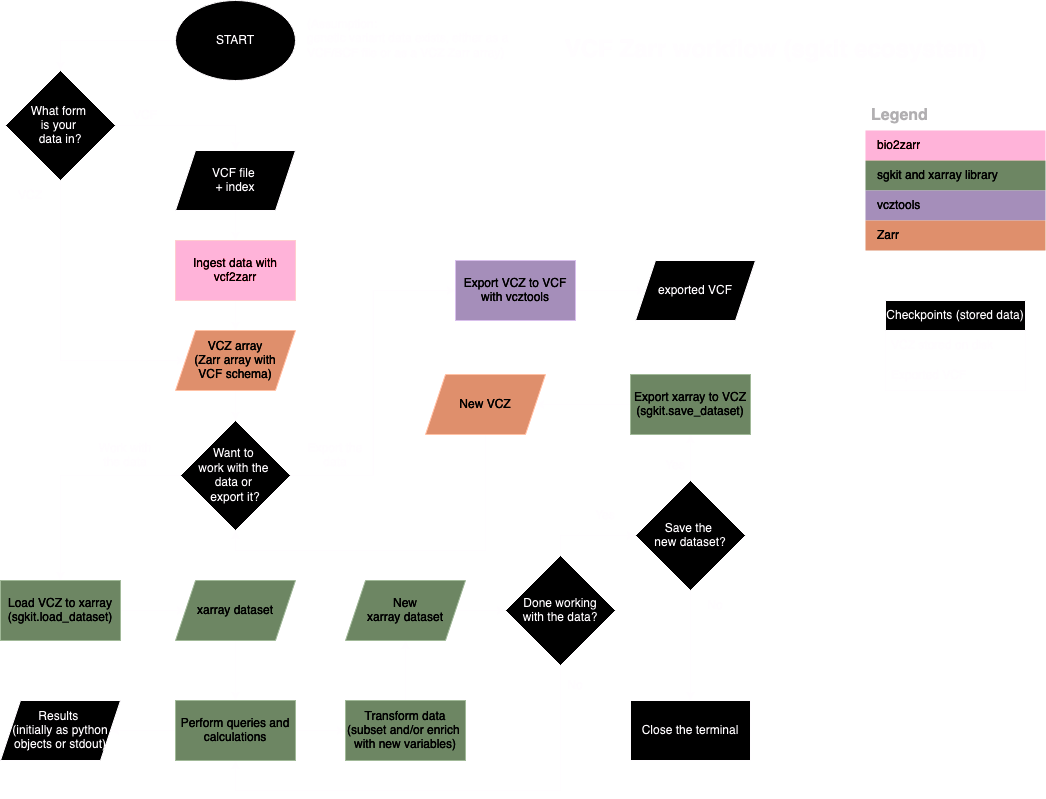

The diagram above was exported from draw.io. Its source (the exported page's mxGraphModel, read from the mxfile embedded in the PNG):
<mxGraphModel dx="1754" dy="998" grid="1" gridSize="10" guides="1" tooltips="1" connect="1" arrows="1" fold="1" page="1" pageScale="1" pageWidth="1169" pageHeight="827" math="0" shadow="0">
  <root>
    <mxCell id="0" />
    <mxCell id="1" parent="0" />
    <mxCell id="tljzS2blr9Et31eIIFpW-103" style="edgeStyle=orthogonalEdgeStyle;rounded=0;orthogonalLoop=1;jettySize=auto;html=1;exitX=0;exitY=0.5;exitDx=0;exitDy=0;entryX=0.5;entryY=0;entryDx=0;entryDy=0;" edge="1" parent="1" source="tljzS2blr9Et31eIIFpW-1" target="tljzS2blr9Et31eIIFpW-39">
      <mxGeometry relative="1" as="geometry" />
    </mxCell>
    <mxCell id="tljzS2blr9Et31eIIFpW-1" value="START" style="ellipse;whiteSpace=wrap;html=1;" vertex="1" parent="1">
      <mxGeometry x="200" y="10" width="120" height="80" as="geometry" />
    </mxCell>
    <mxCell id="tljzS2blr9Et31eIIFpW-2" value="VCF Zarr workflow (sgkit ecosystem)" style="text;strokeColor=none;fillColor=none;html=1;fontSize=24;fontStyle=1;verticalAlign=middle;align=center;" vertex="1" parent="1">
      <mxGeometry x="580" y="40" width="440" height="40" as="geometry" />
    </mxCell>
    <mxCell id="tljzS2blr9Et31eIIFpW-35" style="edgeStyle=orthogonalEdgeStyle;rounded=0;orthogonalLoop=1;jettySize=auto;html=1;exitX=0.5;exitY=1;exitDx=0;exitDy=0;" edge="1" parent="1" source="tljzS2blr9Et31eIIFpW-3" target="tljzS2blr9Et31eIIFpW-5">
      <mxGeometry relative="1" as="geometry" />
    </mxCell>
    <mxCell id="tljzS2blr9Et31eIIFpW-3" value="&lt;div&gt;VCF file&amp;nbsp;&lt;/div&gt;&lt;div&gt;+ index&lt;br&gt;&lt;/div&gt;" style="shape=parallelogram;perimeter=parallelogramPerimeter;whiteSpace=wrap;html=1;fixedSize=1;" vertex="1" parent="1">
      <mxGeometry x="200" y="160" width="120" height="60" as="geometry" />
    </mxCell>
    <mxCell id="tljzS2blr9Et31eIIFpW-34" style="edgeStyle=orthogonalEdgeStyle;rounded=0;orthogonalLoop=1;jettySize=auto;html=1;exitX=0.5;exitY=1;exitDx=0;exitDy=0;entryX=0.5;entryY=0;entryDx=0;entryDy=0;" edge="1" parent="1" source="tljzS2blr9Et31eIIFpW-5" target="tljzS2blr9Et31eIIFpW-8">
      <mxGeometry relative="1" as="geometry" />
    </mxCell>
    <mxCell id="tljzS2blr9Et31eIIFpW-5" value="Ingest data with vcf2zarr" style="rounded=0;whiteSpace=wrap;html=1;fillStyle=solid;fillColor=#a20025;strokeColor=#6F0000;fontColor=#ffffff;" vertex="1" parent="1">
      <mxGeometry x="200" y="250" width="120" height="60" as="geometry" />
    </mxCell>
    <mxCell id="tljzS2blr9Et31eIIFpW-99" style="edgeStyle=orthogonalEdgeStyle;rounded=0;orthogonalLoop=1;jettySize=auto;html=1;exitX=0.5;exitY=1;exitDx=0;exitDy=0;entryX=0.5;entryY=0;entryDx=0;entryDy=0;" edge="1" parent="1" source="tljzS2blr9Et31eIIFpW-8" target="tljzS2blr9Et31eIIFpW-88">
      <mxGeometry relative="1" as="geometry" />
    </mxCell>
    <mxCell id="tljzS2blr9Et31eIIFpW-8" value="&lt;div&gt;VCZ array&lt;/div&gt;&lt;div&gt;(Zarr array with&lt;/div&gt;&lt;div&gt;VCF schema)&lt;/div&gt;" style="shape=parallelogram;perimeter=parallelogramPerimeter;whiteSpace=wrap;html=1;fixedSize=1;fillColor=#a0522d;strokeColor=#6D1F00;fontColor=#ffffff;" vertex="1" parent="1">
      <mxGeometry x="200" y="340" width="120" height="60" as="geometry" />
    </mxCell>
    <mxCell id="tljzS2blr9Et31eIIFpW-91" style="edgeStyle=orthogonalEdgeStyle;rounded=0;orthogonalLoop=1;jettySize=auto;html=1;exitX=1;exitY=0.5;exitDx=0;exitDy=0;entryX=0;entryY=0.5;entryDx=0;entryDy=0;" edge="1" parent="1" source="tljzS2blr9Et31eIIFpW-9" target="tljzS2blr9Et31eIIFpW-10">
      <mxGeometry relative="1" as="geometry" />
    </mxCell>
    <mxCell id="tljzS2blr9Et31eIIFpW-9" value="&lt;div&gt;Load VCZ to xarray&lt;/div&gt;&lt;div&gt;(sgkit.load_dataset)&lt;/div&gt;" style="rounded=0;whiteSpace=wrap;html=1;fillColor=#6d8764;fontColor=#ffffff;strokeColor=#3A5431;" vertex="1" parent="1">
      <mxGeometry x="25" y="590" width="120" height="60" as="geometry" />
    </mxCell>
    <mxCell id="tljzS2blr9Et31eIIFpW-28" style="edgeStyle=orthogonalEdgeStyle;rounded=0;orthogonalLoop=1;jettySize=auto;html=1;exitX=0.5;exitY=1;exitDx=0;exitDy=0;entryX=0.5;entryY=0;entryDx=0;entryDy=0;" edge="1" parent="1" source="tljzS2blr9Et31eIIFpW-10" target="tljzS2blr9Et31eIIFpW-20">
      <mxGeometry relative="1" as="geometry" />
    </mxCell>
    <mxCell id="tljzS2blr9Et31eIIFpW-10" value="&lt;div&gt;xarray dataset&lt;br&gt;&lt;/div&gt;" style="shape=parallelogram;perimeter=parallelogramPerimeter;whiteSpace=wrap;html=1;fixedSize=1;fillColor=#6D8764;fontColor=#ffffff;strokeColor=#3A5431;" vertex="1" parent="1">
      <mxGeometry x="200" y="590" width="120" height="60" as="geometry" />
    </mxCell>
    <mxCell id="tljzS2blr9Et31eIIFpW-126" style="edgeStyle=orthogonalEdgeStyle;rounded=0;orthogonalLoop=1;jettySize=auto;html=1;exitX=0;exitY=0.5;exitDx=0;exitDy=0;entryX=1;entryY=0.5;entryDx=0;entryDy=0;" edge="1" parent="1" source="tljzS2blr9Et31eIIFpW-11" target="tljzS2blr9Et31eIIFpW-12">
      <mxGeometry relative="1" as="geometry" />
    </mxCell>
    <mxCell id="tljzS2blr9Et31eIIFpW-11" value="&lt;div&gt;Export xarray to VCZ&lt;/div&gt;&lt;div&gt;(sgkit.save_dataset)&lt;br&gt;&lt;/div&gt;" style="rounded=0;whiteSpace=wrap;html=1;fillColor=#6d8764;fontColor=#ffffff;strokeColor=#3A5431;" vertex="1" parent="1">
      <mxGeometry x="655" y="384" width="120" height="60" as="geometry" />
    </mxCell>
    <mxCell id="tljzS2blr9Et31eIIFpW-128" style="edgeStyle=orthogonalEdgeStyle;rounded=0;orthogonalLoop=1;jettySize=auto;html=1;exitX=0.5;exitY=1;exitDx=0;exitDy=0;entryX=0.5;entryY=1;entryDx=0;entryDy=0;" edge="1" parent="1" source="tljzS2blr9Et31eIIFpW-12" target="tljzS2blr9Et31eIIFpW-88">
      <mxGeometry relative="1" as="geometry" />
    </mxCell>
    <mxCell id="tljzS2blr9Et31eIIFpW-12" value="New VCZ" style="shape=parallelogram;perimeter=parallelogramPerimeter;whiteSpace=wrap;html=1;fixedSize=1;fillColor=#A0522D;fontColor=#ffffff;strokeColor=#6D1F00;" vertex="1" parent="1">
      <mxGeometry x="450" y="384" width="120" height="60" as="geometry" />
    </mxCell>
    <mxCell id="tljzS2blr9Et31eIIFpW-18" style="edgeStyle=orthogonalEdgeStyle;rounded=0;orthogonalLoop=1;jettySize=auto;html=1;exitX=1;exitY=0.5;exitDx=0;exitDy=0;" edge="1" parent="1" source="tljzS2blr9Et31eIIFpW-13" target="tljzS2blr9Et31eIIFpW-14">
      <mxGeometry relative="1" as="geometry" />
    </mxCell>
    <mxCell id="tljzS2blr9Et31eIIFpW-13" value="Export VCZ to VCF with vcztools" style="rounded=0;whiteSpace=wrap;html=1;fillColor=#76608A;fontColor=#ffffff;strokeColor=#432D57;" vertex="1" parent="1">
      <mxGeometry x="480" y="270" width="120" height="60" as="geometry" />
    </mxCell>
    <mxCell id="tljzS2blr9Et31eIIFpW-14" value="exported VCF" style="shape=parallelogram;perimeter=parallelogramPerimeter;whiteSpace=wrap;html=1;fixedSize=1;" vertex="1" parent="1">
      <mxGeometry x="660" y="270" width="120" height="60" as="geometry" />
    </mxCell>
    <mxCell id="tljzS2blr9Et31eIIFpW-24" style="edgeStyle=orthogonalEdgeStyle;rounded=0;orthogonalLoop=1;jettySize=auto;html=1;exitX=1;exitY=0.5;exitDx=0;exitDy=0;entryX=0;entryY=0.5;entryDx=0;entryDy=0;" edge="1" parent="1" source="tljzS2blr9Et31eIIFpW-20" target="tljzS2blr9Et31eIIFpW-21">
      <mxGeometry relative="1" as="geometry" />
    </mxCell>
    <mxCell id="tljzS2blr9Et31eIIFpW-31" style="edgeStyle=orthogonalEdgeStyle;rounded=0;orthogonalLoop=1;jettySize=auto;html=1;exitX=0;exitY=0.5;exitDx=0;exitDy=0;" edge="1" parent="1" source="tljzS2blr9Et31eIIFpW-20" target="tljzS2blr9Et31eIIFpW-30">
      <mxGeometry relative="1" as="geometry" />
    </mxCell>
    <mxCell id="tljzS2blr9Et31eIIFpW-20" value="Perform queries and calculations" style="rounded=0;whiteSpace=wrap;html=1;fillColor=#6d8764;fontColor=#ffffff;strokeColor=#3A5431;" vertex="1" parent="1">
      <mxGeometry x="200" y="710" width="120" height="60" as="geometry" />
    </mxCell>
    <mxCell id="tljzS2blr9Et31eIIFpW-138" style="edgeStyle=orthogonalEdgeStyle;rounded=0;orthogonalLoop=1;jettySize=auto;html=1;exitX=0.5;exitY=0;exitDx=0;exitDy=0;entryX=0.5;entryY=1;entryDx=0;entryDy=0;" edge="1" parent="1" source="tljzS2blr9Et31eIIFpW-21" target="tljzS2blr9Et31eIIFpW-22">
      <mxGeometry relative="1" as="geometry" />
    </mxCell>
    <mxCell id="tljzS2blr9Et31eIIFpW-21" value="&lt;div&gt;Transform data (subset and/or enrich&amp;nbsp; with new variables)&lt;/div&gt;" style="rounded=0;whiteSpace=wrap;html=1;fillColor=#6d8764;fontColor=#ffffff;strokeColor=#3A5431;" vertex="1" parent="1">
      <mxGeometry x="370" y="710" width="120" height="60" as="geometry" />
    </mxCell>
    <mxCell id="tljzS2blr9Et31eIIFpW-139" style="edgeStyle=orthogonalEdgeStyle;rounded=0;orthogonalLoop=1;jettySize=auto;html=1;exitX=1;exitY=0.5;exitDx=0;exitDy=0;" edge="1" parent="1" source="tljzS2blr9Et31eIIFpW-22" target="tljzS2blr9Et31eIIFpW-102">
      <mxGeometry relative="1" as="geometry" />
    </mxCell>
    <mxCell id="tljzS2blr9Et31eIIFpW-22" value="&lt;div&gt;New &lt;br&gt;&lt;div&gt;xarray dataset&lt;br&gt;&lt;/div&gt;&lt;/div&gt;" style="shape=parallelogram;perimeter=parallelogramPerimeter;whiteSpace=wrap;html=1;fixedSize=1;fillColor=#6d8764;fontColor=#ffffff;strokeColor=#3A5431;" vertex="1" parent="1">
      <mxGeometry x="370" y="590" width="120" height="60" as="geometry" />
    </mxCell>
    <mxCell id="tljzS2blr9Et31eIIFpW-30" value="&lt;div&gt;Results&amp;nbsp;&lt;/div&gt;&lt;div&gt;(initially as python objects or stdout)&lt;/div&gt;" style="shape=parallelogram;perimeter=parallelogramPerimeter;whiteSpace=wrap;html=1;fixedSize=1;" vertex="1" parent="1">
      <mxGeometry x="25" y="710" width="120" height="60" as="geometry" />
    </mxCell>
    <mxCell id="tljzS2blr9Et31eIIFpW-81" style="edgeStyle=orthogonalEdgeStyle;rounded=0;orthogonalLoop=1;jettySize=auto;html=1;exitX=0.5;exitY=1;exitDx=0;exitDy=0;entryX=0;entryY=0.5;entryDx=0;entryDy=0;" edge="1" parent="1" source="tljzS2blr9Et31eIIFpW-39" target="tljzS2blr9Et31eIIFpW-8">
      <mxGeometry relative="1" as="geometry">
        <Array as="points">
          <mxPoint x="85" y="370" />
        </Array>
      </mxGeometry>
    </mxCell>
    <mxCell id="tljzS2blr9Et31eIIFpW-87" style="edgeStyle=orthogonalEdgeStyle;rounded=0;orthogonalLoop=1;jettySize=auto;html=1;exitX=1;exitY=0.5;exitDx=0;exitDy=0;entryX=0.5;entryY=0;entryDx=0;entryDy=0;" edge="1" parent="1" source="tljzS2blr9Et31eIIFpW-39" target="tljzS2blr9Et31eIIFpW-3">
      <mxGeometry relative="1" as="geometry" />
    </mxCell>
    <mxCell id="tljzS2blr9Et31eIIFpW-39" value="&lt;div&gt;What form&amp;nbsp;&lt;/div&gt;&lt;div&gt;is your&amp;nbsp;&lt;/div&gt;&lt;div&gt;data in?&lt;/div&gt;" style="rhombus;whiteSpace=wrap;html=1;" vertex="1" parent="1">
      <mxGeometry x="30" y="80" width="110" height="110" as="geometry" />
    </mxCell>
    <mxCell id="tljzS2blr9Et31eIIFpW-55" value="Legend" style="shape=table;startSize=30;container=1;collapsible=0;childLayout=tableLayout;fontSize=16;align=left;verticalAlign=top;fillColor=none;strokeColor=none;fontColor=#4D4D4D;fontStyle=1;spacingLeft=6;spacing=0;resizable=0;" vertex="1" parent="1">
      <mxGeometry x="890" y="110" width="180" height="150" as="geometry" />
    </mxCell>
    <mxCell id="tljzS2blr9Et31eIIFpW-56" value="" style="shape=tableRow;horizontal=0;startSize=0;swimlaneHead=0;swimlaneBody=0;strokeColor=inherit;top=0;left=0;bottom=0;right=0;collapsible=0;dropTarget=0;fillColor=none;points=[[0,0.5],[1,0.5]];portConstraint=eastwest;fontSize=12;" vertex="1" parent="tljzS2blr9Et31eIIFpW-55">
      <mxGeometry y="30" width="180" height="30" as="geometry" />
    </mxCell>
    <mxCell id="tljzS2blr9Et31eIIFpW-57" value="bio2zarr" style="shape=partialRectangle;html=1;whiteSpace=wrap;connectable=0;strokeColor=inherit;overflow=hidden;fillColor=#A20025;top=0;left=0;bottom=0;right=0;pointerEvents=1;fontSize=12;align=left;fontColor=#FFFFFF;gradientColor=none;spacingLeft=10;spacingRight=4;" vertex="1" parent="tljzS2blr9Et31eIIFpW-56">
      <mxGeometry width="180" height="30" as="geometry">
        <mxRectangle width="180" height="30" as="alternateBounds" />
      </mxGeometry>
    </mxCell>
    <mxCell id="tljzS2blr9Et31eIIFpW-58" value="" style="shape=tableRow;horizontal=0;startSize=0;swimlaneHead=0;swimlaneBody=0;strokeColor=inherit;top=0;left=0;bottom=0;right=0;collapsible=0;dropTarget=0;fillColor=none;points=[[0,0.5],[1,0.5]];portConstraint=eastwest;fontSize=12;" vertex="1" parent="tljzS2blr9Et31eIIFpW-55">
      <mxGeometry y="60" width="180" height="30" as="geometry" />
    </mxCell>
    <mxCell id="tljzS2blr9Et31eIIFpW-59" value="sgkit and xarray library" style="shape=partialRectangle;html=1;whiteSpace=wrap;connectable=0;strokeColor=inherit;overflow=hidden;fillColor=#6D8764;top=0;left=0;bottom=0;right=0;pointerEvents=1;fontSize=12;align=left;fontColor=#FFFFFF;gradientColor=none;spacingLeft=10;spacingRight=4;" vertex="1" parent="tljzS2blr9Et31eIIFpW-58">
      <mxGeometry width="180" height="30" as="geometry">
        <mxRectangle width="180" height="30" as="alternateBounds" />
      </mxGeometry>
    </mxCell>
    <mxCell id="tljzS2blr9Et31eIIFpW-73" value="" style="shape=tableRow;horizontal=0;startSize=0;swimlaneHead=0;swimlaneBody=0;strokeColor=inherit;top=0;left=0;bottom=0;right=0;collapsible=0;dropTarget=0;fillColor=none;points=[[0,0.5],[1,0.5]];portConstraint=eastwest;fontSize=12;" vertex="1" parent="tljzS2blr9Et31eIIFpW-55">
      <mxGeometry y="90" width="180" height="30" as="geometry" />
    </mxCell>
    <mxCell id="tljzS2blr9Et31eIIFpW-74" value="vcztools" style="shape=partialRectangle;html=1;whiteSpace=wrap;connectable=0;strokeColor=inherit;overflow=hidden;fillColor=#76608A;top=0;left=0;bottom=0;right=0;pointerEvents=1;fontSize=12;align=left;fontColor=#FFFFFF;gradientColor=none;spacingLeft=10;spacingRight=4;" vertex="1" parent="tljzS2blr9Et31eIIFpW-73">
      <mxGeometry width="180" height="30" as="geometry">
        <mxRectangle width="180" height="30" as="alternateBounds" />
      </mxGeometry>
    </mxCell>
    <mxCell id="tljzS2blr9Et31eIIFpW-60" value="" style="shape=tableRow;horizontal=0;startSize=0;swimlaneHead=0;swimlaneBody=0;strokeColor=inherit;top=0;left=0;bottom=0;right=0;collapsible=0;dropTarget=0;fillColor=none;points=[[0,0.5],[1,0.5]];portConstraint=eastwest;fontSize=12;" vertex="1" parent="tljzS2blr9Et31eIIFpW-55">
      <mxGeometry y="120" width="180" height="30" as="geometry" />
    </mxCell>
    <mxCell id="tljzS2blr9Et31eIIFpW-61" value="Zarr" style="shape=partialRectangle;html=1;whiteSpace=wrap;connectable=0;strokeColor=inherit;overflow=hidden;fillColor=#A0522D;top=0;left=0;bottom=0;right=0;pointerEvents=1;fontSize=12;align=left;fontColor=#FFFFFF;gradientColor=none;spacingLeft=10;spacingRight=4;" vertex="1" parent="tljzS2blr9Et31eIIFpW-60">
      <mxGeometry width="180" height="30" as="geometry">
        <mxRectangle width="180" height="30" as="alternateBounds" />
      </mxGeometry>
    </mxCell>
    <mxCell id="tljzS2blr9Et31eIIFpW-77" value="VCF" style="text;html=1;align=center;verticalAlign=middle;whiteSpace=wrap;rounded=0;" vertex="1" parent="1">
      <mxGeometry x="140" y="110" width="60" height="30" as="geometry" />
    </mxCell>
    <mxCell id="tljzS2blr9Et31eIIFpW-79" value="VCZ" style="text;html=1;align=center;verticalAlign=middle;whiteSpace=wrap;rounded=0;" vertex="1" parent="1">
      <mxGeometry x="25" y="190" width="60" height="30" as="geometry" />
    </mxCell>
    <mxCell id="tljzS2blr9Et31eIIFpW-100" style="edgeStyle=orthogonalEdgeStyle;rounded=0;orthogonalLoop=1;jettySize=auto;html=1;exitX=0;exitY=0.5;exitDx=0;exitDy=0;entryX=0.5;entryY=0;entryDx=0;entryDy=0;" edge="1" parent="1" source="tljzS2blr9Et31eIIFpW-88" target="tljzS2blr9Et31eIIFpW-9">
      <mxGeometry relative="1" as="geometry" />
    </mxCell>
    <mxCell id="tljzS2blr9Et31eIIFpW-101" style="edgeStyle=orthogonalEdgeStyle;rounded=0;orthogonalLoop=1;jettySize=auto;html=1;exitX=1;exitY=0.5;exitDx=0;exitDy=0;entryX=0;entryY=0.5;entryDx=0;entryDy=0;" edge="1" parent="1" source="tljzS2blr9Et31eIIFpW-88" target="tljzS2blr9Et31eIIFpW-13">
      <mxGeometry relative="1" as="geometry" />
    </mxCell>
    <mxCell id="tljzS2blr9Et31eIIFpW-88" value="&lt;div&gt;Want to&amp;nbsp;&lt;/div&gt;&lt;div&gt;work with the&amp;nbsp;&lt;/div&gt;&lt;div&gt;data or&amp;nbsp;&lt;/div&gt;&lt;div&gt;export it?&lt;/div&gt;" style="rhombus;whiteSpace=wrap;html=1;" vertex="1" parent="1">
      <mxGeometry x="205" y="430" width="110" height="110" as="geometry" />
    </mxCell>
    <mxCell id="tljzS2blr9Et31eIIFpW-94" value="Export the data" style="text;html=1;align=center;verticalAlign=middle;whiteSpace=wrap;rounded=0;" vertex="1" parent="1">
      <mxGeometry x="330" y="450" width="60" height="30" as="geometry" />
    </mxCell>
    <mxCell id="tljzS2blr9Et31eIIFpW-95" value="Work with the data" style="text;html=1;align=center;verticalAlign=middle;whiteSpace=wrap;rounded=0;" vertex="1" parent="1">
      <mxGeometry x="120" y="450" width="60" height="30" as="geometry" />
    </mxCell>
    <mxCell id="tljzS2blr9Et31eIIFpW-124" style="edgeStyle=orthogonalEdgeStyle;rounded=0;orthogonalLoop=1;jettySize=auto;html=1;exitX=0.5;exitY=0;exitDx=0;exitDy=0;entryX=0;entryY=0.5;entryDx=0;entryDy=0;" edge="1" parent="1" source="tljzS2blr9Et31eIIFpW-102" target="tljzS2blr9Et31eIIFpW-117">
      <mxGeometry relative="1" as="geometry" />
    </mxCell>
    <mxCell id="tljzS2blr9Et31eIIFpW-147" style="edgeStyle=orthogonalEdgeStyle;rounded=0;orthogonalLoop=1;jettySize=auto;html=1;exitX=0.5;exitY=1;exitDx=0;exitDy=0;entryX=0.5;entryY=1;entryDx=0;entryDy=0;" edge="1" parent="1" source="tljzS2blr9Et31eIIFpW-102" target="tljzS2blr9Et31eIIFpW-20">
      <mxGeometry relative="1" as="geometry">
        <Array as="points">
          <mxPoint x="585" y="800" />
          <mxPoint x="260" y="800" />
        </Array>
      </mxGeometry>
    </mxCell>
    <mxCell id="tljzS2blr9Et31eIIFpW-102" value="&lt;div&gt;Done working&lt;/div&gt;&lt;div&gt;with the data?&lt;br&gt;&lt;/div&gt;" style="rhombus;whiteSpace=wrap;html=1;" vertex="1" parent="1">
      <mxGeometry x="530" y="565" width="110" height="110" as="geometry" />
    </mxCell>
    <mxCell id="tljzS2blr9Et31eIIFpW-113" value="No" style="text;html=1;align=center;verticalAlign=middle;whiteSpace=wrap;rounded=0;" vertex="1" parent="1">
      <mxGeometry x="570" y="680" width="60" height="30" as="geometry" />
    </mxCell>
    <mxCell id="tljzS2blr9Et31eIIFpW-143" style="edgeStyle=orthogonalEdgeStyle;rounded=0;orthogonalLoop=1;jettySize=auto;html=1;exitX=0.5;exitY=0;exitDx=0;exitDy=0;" edge="1" parent="1" source="tljzS2blr9Et31eIIFpW-117" target="tljzS2blr9Et31eIIFpW-11">
      <mxGeometry relative="1" as="geometry" />
    </mxCell>
    <mxCell id="tljzS2blr9Et31eIIFpW-149" style="edgeStyle=orthogonalEdgeStyle;rounded=0;orthogonalLoop=1;jettySize=auto;html=1;exitX=0.5;exitY=1;exitDx=0;exitDy=0;" edge="1" parent="1" source="tljzS2blr9Et31eIIFpW-117" target="tljzS2blr9Et31eIIFpW-135">
      <mxGeometry relative="1" as="geometry" />
    </mxCell>
    <mxCell id="tljzS2blr9Et31eIIFpW-117" value="&lt;div&gt;Save the&amp;nbsp;&lt;/div&gt;&lt;div&gt;new dataset?&lt;/div&gt;" style="rhombus;whiteSpace=wrap;html=1;" vertex="1" parent="1">
      <mxGeometry x="660" y="490" width="110" height="110" as="geometry" />
    </mxCell>
    <mxCell id="tljzS2blr9Et31eIIFpW-121" value="No" style="text;html=1;align=center;verticalAlign=middle;whiteSpace=wrap;rounded=0;" vertex="1" parent="1">
      <mxGeometry x="710" y="600" width="60" height="30" as="geometry" />
    </mxCell>
    <mxCell id="tljzS2blr9Et31eIIFpW-129" value="Checkpoints (stored data)" style="swimlane;fontStyle=0;childLayout=stackLayout;horizontal=1;startSize=30;horizontalStack=0;resizeParent=1;resizeParentMax=0;resizeLast=0;collapsible=1;marginBottom=0;whiteSpace=wrap;html=1;" vertex="1" parent="1">
      <mxGeometry x="910" y="310" width="140" height="90" as="geometry" />
    </mxCell>
    <mxCell id="tljzS2blr9Et31eIIFpW-130" value="VCZ stored on disk" style="text;strokeColor=none;fillColor=none;align=left;verticalAlign=middle;spacingLeft=4;spacingRight=4;overflow=hidden;points=[[0,0.5],[1,0.5]];portConstraint=eastwest;rotatable=0;whiteSpace=wrap;html=1;" vertex="1" parent="tljzS2blr9Et31eIIFpW-129">
      <mxGeometry y="30" width="140" height="30" as="geometry" />
    </mxCell>
    <mxCell id="tljzS2blr9Et31eIIFpW-131" value="Exported VCF" style="text;strokeColor=none;fillColor=none;align=left;verticalAlign=middle;spacingLeft=4;spacingRight=4;overflow=hidden;points=[[0,0.5],[1,0.5]];portConstraint=eastwest;rotatable=0;whiteSpace=wrap;html=1;" vertex="1" parent="tljzS2blr9Et31eIIFpW-129">
      <mxGeometry y="60" width="140" height="30" as="geometry" />
    </mxCell>
    <mxCell id="tljzS2blr9Et31eIIFpW-133" value="Yes" style="text;html=1;align=center;verticalAlign=middle;whiteSpace=wrap;rounded=0;" vertex="1" parent="1">
      <mxGeometry x="600" y="510" width="60" height="30" as="geometry" />
    </mxCell>
    <mxCell id="tljzS2blr9Et31eIIFpW-134" value="Yes" style="text;html=1;align=center;verticalAlign=middle;whiteSpace=wrap;rounded=0;" vertex="1" parent="1">
      <mxGeometry x="670" y="460" width="60" height="30" as="geometry" />
    </mxCell>
    <mxCell id="tljzS2blr9Et31eIIFpW-135" value="Close the terminal" style="rounded=0;whiteSpace=wrap;html=1;" vertex="1" parent="1">
      <mxGeometry x="655" y="710" width="120" height="60" as="geometry" />
    </mxCell>
    <mxCell id="tljzS2blr9Et31eIIFpW-137" value="&lt;div&gt;(Assumption:&amp;nbsp;&lt;/div&gt;&lt;div&gt;genetic variant data exists, either as a VCF/BCF file or as a VCZ Zarr array)&lt;/div&gt;" style="text;whiteSpace=wrap;html=1;" vertex="1" parent="1">
      <mxGeometry x="330" y="20" width="210" height="60" as="geometry" />
    </mxCell>
  </root>
</mxGraphModel>